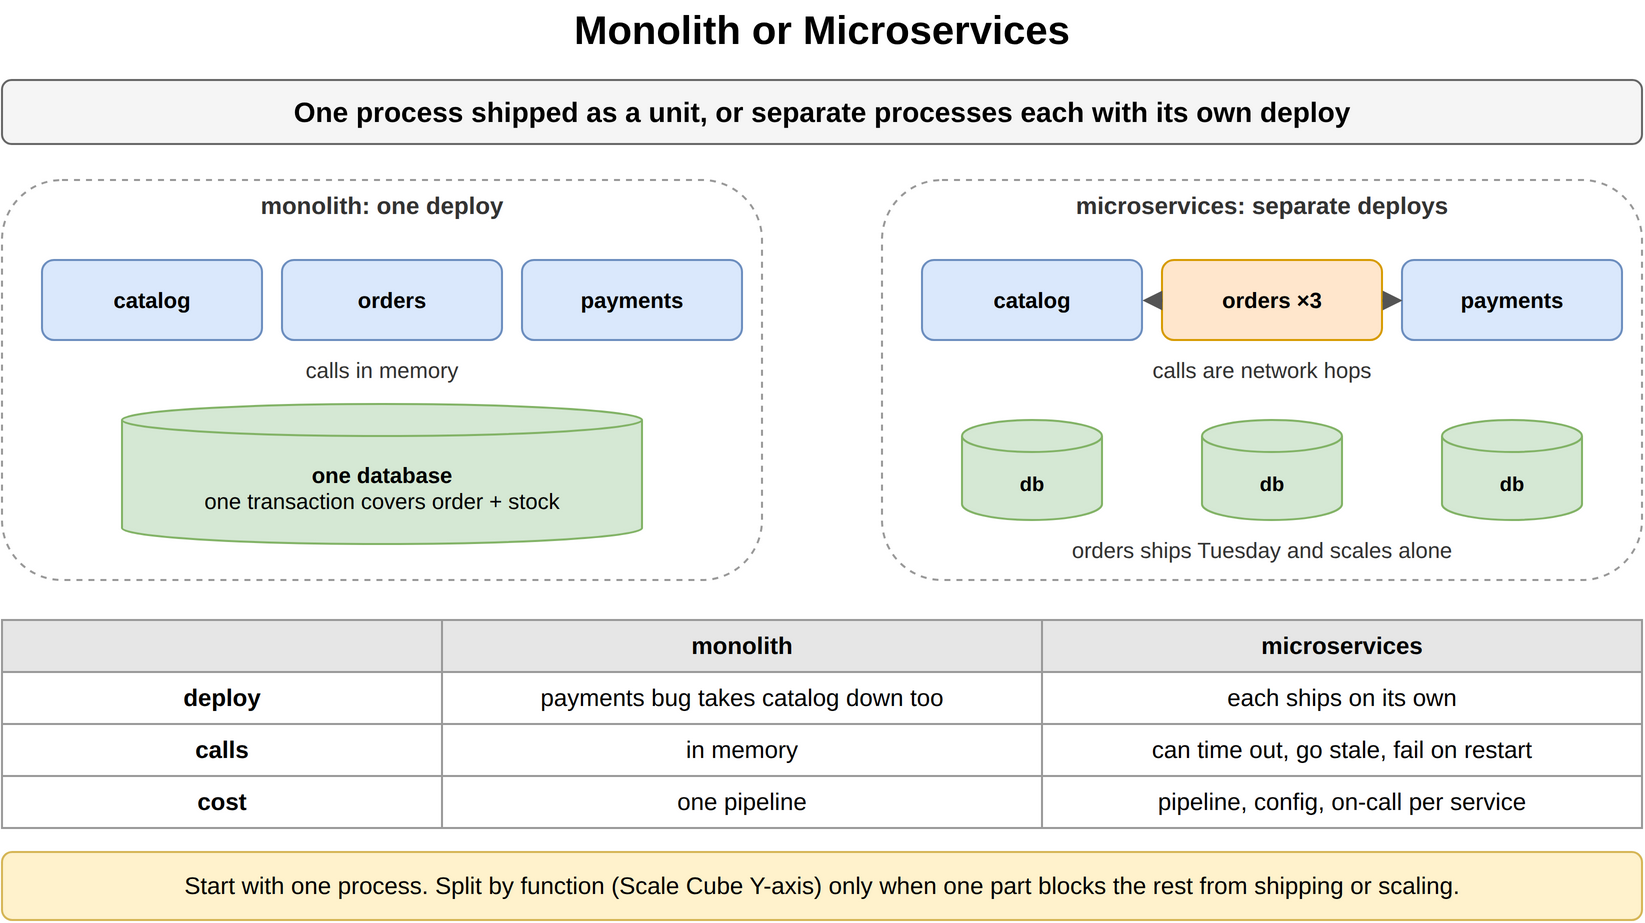

The diagram above was exported from draw.io. Its source (the exported page's mxGraphModel, read from the mxfile embedded in the PNG):
<mxGraphModel dx="900" dy="486" grid="1" gridSize="10" guides="1" tooltips="1" connect="1" arrows="1" fold="1" page="1" pageScale="1" pageWidth="900" pageHeight="486" math="0" shadow="0">
  <root>
    <mxCell id="0" />
    <mxCell id="1" parent="0" />
    <mxCell id="a1" value="Monolith or Microservices" style="text;html=1;align=center;verticalAlign=middle;whiteSpace=wrap;fontSize=20;fontStyle=1;" vertex="1" parent="1">
      <mxGeometry x="40" y="10" width="820" height="30" as="geometry" />
    </mxCell>
    <mxCell id="a2" value="One process shipped as a unit, or separate processes each with its own deploy" style="rounded=1;whiteSpace=wrap;html=1;fillColor=#f5f5f5;strokeColor=#666666;fontStyle=1;fontSize=14;" vertex="1" parent="1">
      <mxGeometry x="40" y="50" width="820" height="32" as="geometry" />
    </mxCell>
    <mxCell id="a3" value="" style="rounded=1;whiteSpace=wrap;html=1;fillColor=#ffffff;strokeColor=#999999;dashed=1;" vertex="1" parent="1">
      <mxGeometry x="40" y="100" width="380" height="200" as="geometry" />
    </mxCell>
    <mxCell id="a4" value="monolith: one deploy" style="text;html=1;whiteSpace=wrap;fontSize=11;align=center;verticalAlign=middle;fontSize=12;fontColor=#333333;fontStyle=1;" vertex="1" parent="1">
      <mxGeometry x="40" y="104" width="380" height="18" as="geometry" />
    </mxCell>
    <mxCell id="a5" value="catalog" style="rounded=1;whiteSpace=wrap;html=1;fillColor=#dae8fc;strokeColor=#6c8ebf;fontSize=11;align=center;fontStyle=1;" vertex="1" parent="1">
      <mxGeometry x="60" y="140" width="110" height="40" as="geometry" />
    </mxCell>
    <mxCell id="a6" value="orders" style="rounded=1;whiteSpace=wrap;html=1;fillColor=#dae8fc;strokeColor=#6c8ebf;fontSize=11;align=center;fontStyle=1;" vertex="1" parent="1">
      <mxGeometry x="180" y="140" width="110" height="40" as="geometry" />
    </mxCell>
    <mxCell id="a7" value="payments" style="rounded=1;whiteSpace=wrap;html=1;fillColor=#dae8fc;strokeColor=#6c8ebf;fontSize=11;align=center;fontStyle=1;" vertex="1" parent="1">
      <mxGeometry x="300" y="140" width="110" height="40" as="geometry" />
    </mxCell>
    <mxCell id="a8" value="calls in memory" style="text;html=1;whiteSpace=wrap;fontSize=11;align=center;verticalAlign=middle;fontSize=11;fontColor=#333333;" vertex="1" parent="1">
      <mxGeometry x="60" y="186" width="340" height="18" as="geometry" />
    </mxCell>
    <mxCell id="a9" value="one database&lt;br&gt;&lt;span style='font-weight:normal'&gt;one transaction covers order + stock&lt;/span&gt;" style="shape=cylinder3;whiteSpace=wrap;html=1;boundedLbl=1;backgroundOutline=1;size=8;fillColor=#d5e8d4;strokeColor=#82b366;fontStyle=1;fontSize=11;" vertex="1" parent="1">
      <mxGeometry x="100" y="212" width="260" height="70" as="geometry" />
    </mxCell>
    <mxCell id="a10" value="" style="rounded=1;whiteSpace=wrap;html=1;fillColor=#ffffff;strokeColor=#999999;dashed=1;" vertex="1" parent="1">
      <mxGeometry x="480" y="100" width="380" height="200" as="geometry" />
    </mxCell>
    <mxCell id="a11" value="microservices: separate deploys" style="text;html=1;whiteSpace=wrap;fontSize=11;align=center;verticalAlign=middle;fontSize=12;fontColor=#333333;fontStyle=1;" vertex="1" parent="1">
      <mxGeometry x="480" y="104" width="380" height="18" as="geometry" />
    </mxCell>
    <mxCell id="a12" value="catalog" style="rounded=1;whiteSpace=wrap;html=1;fillColor=#dae8fc;strokeColor=#6c8ebf;fontSize=11;align=center;fontStyle=1;" vertex="1" parent="1">
      <mxGeometry x="500" y="140" width="110" height="40" as="geometry" />
    </mxCell>
    <mxCell id="a13" value="orders ×3" style="rounded=1;whiteSpace=wrap;html=1;fillColor=#ffe6cc;strokeColor=#d79b00;fontSize=11;align=center;fontStyle=1;" vertex="1" parent="1">
      <mxGeometry x="620" y="140" width="110" height="40" as="geometry" />
    </mxCell>
    <mxCell id="a14" value="payments" style="rounded=1;whiteSpace=wrap;html=1;fillColor=#dae8fc;strokeColor=#6c8ebf;fontSize=11;align=center;fontStyle=1;" vertex="1" parent="1">
      <mxGeometry x="740" y="140" width="110" height="40" as="geometry" />
    </mxCell>
    <mxCell id="a15" value="" style="endArrow=block;endSize=6;html=1;strokeWidth=1.5;strokeColor=#555555;fontSize=11;labelBackgroundColor=#ffffff;dashed=1;" edge="1" parent="1" source="a13" target="a12">
      <mxGeometry relative="1" as="geometry" />
    </mxCell>
    <mxCell id="a16" value="" style="endArrow=block;endSize=6;html=1;strokeWidth=1.5;strokeColor=#555555;fontSize=11;labelBackgroundColor=#ffffff;dashed=1;" edge="1" parent="1" source="a13" target="a14">
      <mxGeometry relative="1" as="geometry" />
    </mxCell>
    <mxCell id="a17" value="calls are network hops" style="text;html=1;whiteSpace=wrap;fontSize=11;align=center;verticalAlign=middle;fontSize=11;fontColor=#333333;" vertex="1" parent="1">
      <mxGeometry x="500" y="186" width="340" height="18" as="geometry" />
    </mxCell>
    <mxCell id="a18" value="db" style="shape=cylinder3;whiteSpace=wrap;html=1;boundedLbl=1;backgroundOutline=1;size=8;fillColor=#d5e8d4;strokeColor=#82b366;fontStyle=1;fontSize=10;" vertex="1" parent="1">
      <mxGeometry x="520" y="220" width="70" height="50" as="geometry" />
    </mxCell>
    <mxCell id="a19" value="db" style="shape=cylinder3;whiteSpace=wrap;html=1;boundedLbl=1;backgroundOutline=1;size=8;fillColor=#d5e8d4;strokeColor=#82b366;fontStyle=1;fontSize=10;" vertex="1" parent="1">
      <mxGeometry x="640" y="220" width="70" height="50" as="geometry" />
    </mxCell>
    <mxCell id="a20" value="db" style="shape=cylinder3;whiteSpace=wrap;html=1;boundedLbl=1;backgroundOutline=1;size=8;fillColor=#d5e8d4;strokeColor=#82b366;fontStyle=1;fontSize=10;" vertex="1" parent="1">
      <mxGeometry x="760" y="220" width="70" height="50" as="geometry" />
    </mxCell>
    <mxCell id="a21" value="orders ships Tuesday and scales alone" style="text;html=1;whiteSpace=wrap;fontSize=11;align=center;verticalAlign=middle;fontSize=11;fontColor=#333333;" vertex="1" parent="1">
      <mxGeometry x="500" y="276" width="340" height="18" as="geometry" />
    </mxCell>
    <mxCell id="a22" value="" style="whiteSpace=wrap;html=1;fillColor=#e6e6e6;strokeColor=#999999;fontStyle=1;fontSize=12;" vertex="1" parent="1">
      <mxGeometry x="40" y="320" width="220" height="26" as="geometry" />
    </mxCell>
    <mxCell id="a23" value="monolith" style="whiteSpace=wrap;html=1;fillColor=#e6e6e6;strokeColor=#999999;fontStyle=1;fontSize=12;" vertex="1" parent="1">
      <mxGeometry x="260" y="320" width="300" height="26" as="geometry" />
    </mxCell>
    <mxCell id="a24" value="microservices" style="whiteSpace=wrap;html=1;fillColor=#e6e6e6;strokeColor=#999999;fontStyle=1;fontSize=12;" vertex="1" parent="1">
      <mxGeometry x="560" y="320" width="300" height="26" as="geometry" />
    </mxCell>
    <mxCell id="a25" value="deploy" style="whiteSpace=wrap;html=1;strokeColor=#999999;fontSize=12;fillColor=#ffffff;fontStyle=1;" vertex="1" parent="1">
      <mxGeometry x="40" y="346" width="220" height="26" as="geometry" />
    </mxCell>
    <mxCell id="a26" value="payments bug takes catalog down too" style="whiteSpace=wrap;html=1;strokeColor=#999999;fontSize=12;fillColor=#ffffff;" vertex="1" parent="1">
      <mxGeometry x="260" y="346" width="300" height="26" as="geometry" />
    </mxCell>
    <mxCell id="a27" value="each ships on its own" style="whiteSpace=wrap;html=1;strokeColor=#999999;fontSize=12;fillColor=#ffffff;" vertex="1" parent="1">
      <mxGeometry x="560" y="346" width="300" height="26" as="geometry" />
    </mxCell>
    <mxCell id="a28" value="calls" style="whiteSpace=wrap;html=1;strokeColor=#999999;fontSize=12;fillColor=#ffffff;fontStyle=1;" vertex="1" parent="1">
      <mxGeometry x="40" y="372" width="220" height="26" as="geometry" />
    </mxCell>
    <mxCell id="a29" value="in memory" style="whiteSpace=wrap;html=1;strokeColor=#999999;fontSize=12;fillColor=#ffffff;" vertex="1" parent="1">
      <mxGeometry x="260" y="372" width="300" height="26" as="geometry" />
    </mxCell>
    <mxCell id="a30" value="can time out, go stale, fail on restart" style="whiteSpace=wrap;html=1;strokeColor=#999999;fontSize=12;fillColor=#ffffff;" vertex="1" parent="1">
      <mxGeometry x="560" y="372" width="300" height="26" as="geometry" />
    </mxCell>
    <mxCell id="a31" value="cost" style="whiteSpace=wrap;html=1;strokeColor=#999999;fontSize=12;fillColor=#ffffff;fontStyle=1;" vertex="1" parent="1">
      <mxGeometry x="40" y="398" width="220" height="26" as="geometry" />
    </mxCell>
    <mxCell id="a32" value="one pipeline" style="whiteSpace=wrap;html=1;strokeColor=#999999;fontSize=12;fillColor=#ffffff;" vertex="1" parent="1">
      <mxGeometry x="260" y="398" width="300" height="26" as="geometry" />
    </mxCell>
    <mxCell id="a33" value="pipeline, config, on-call per service" style="whiteSpace=wrap;html=1;strokeColor=#999999;fontSize=12;fillColor=#ffffff;" vertex="1" parent="1">
      <mxGeometry x="560" y="398" width="300" height="26" as="geometry" />
    </mxCell>
    <mxCell id="a34" value="Start with one process. Split by function (Scale Cube Y-axis) only when one part blocks the rest from shipping or scaling." style="rounded=1;whiteSpace=wrap;html=1;fillColor=#fff2cc;strokeColor=#d6b656;fontSize=12;align=center;" vertex="1" parent="1">
      <mxGeometry x="40" y="436" width="820" height="34" as="geometry" />
    </mxCell>
  </root>
</mxGraphModel>